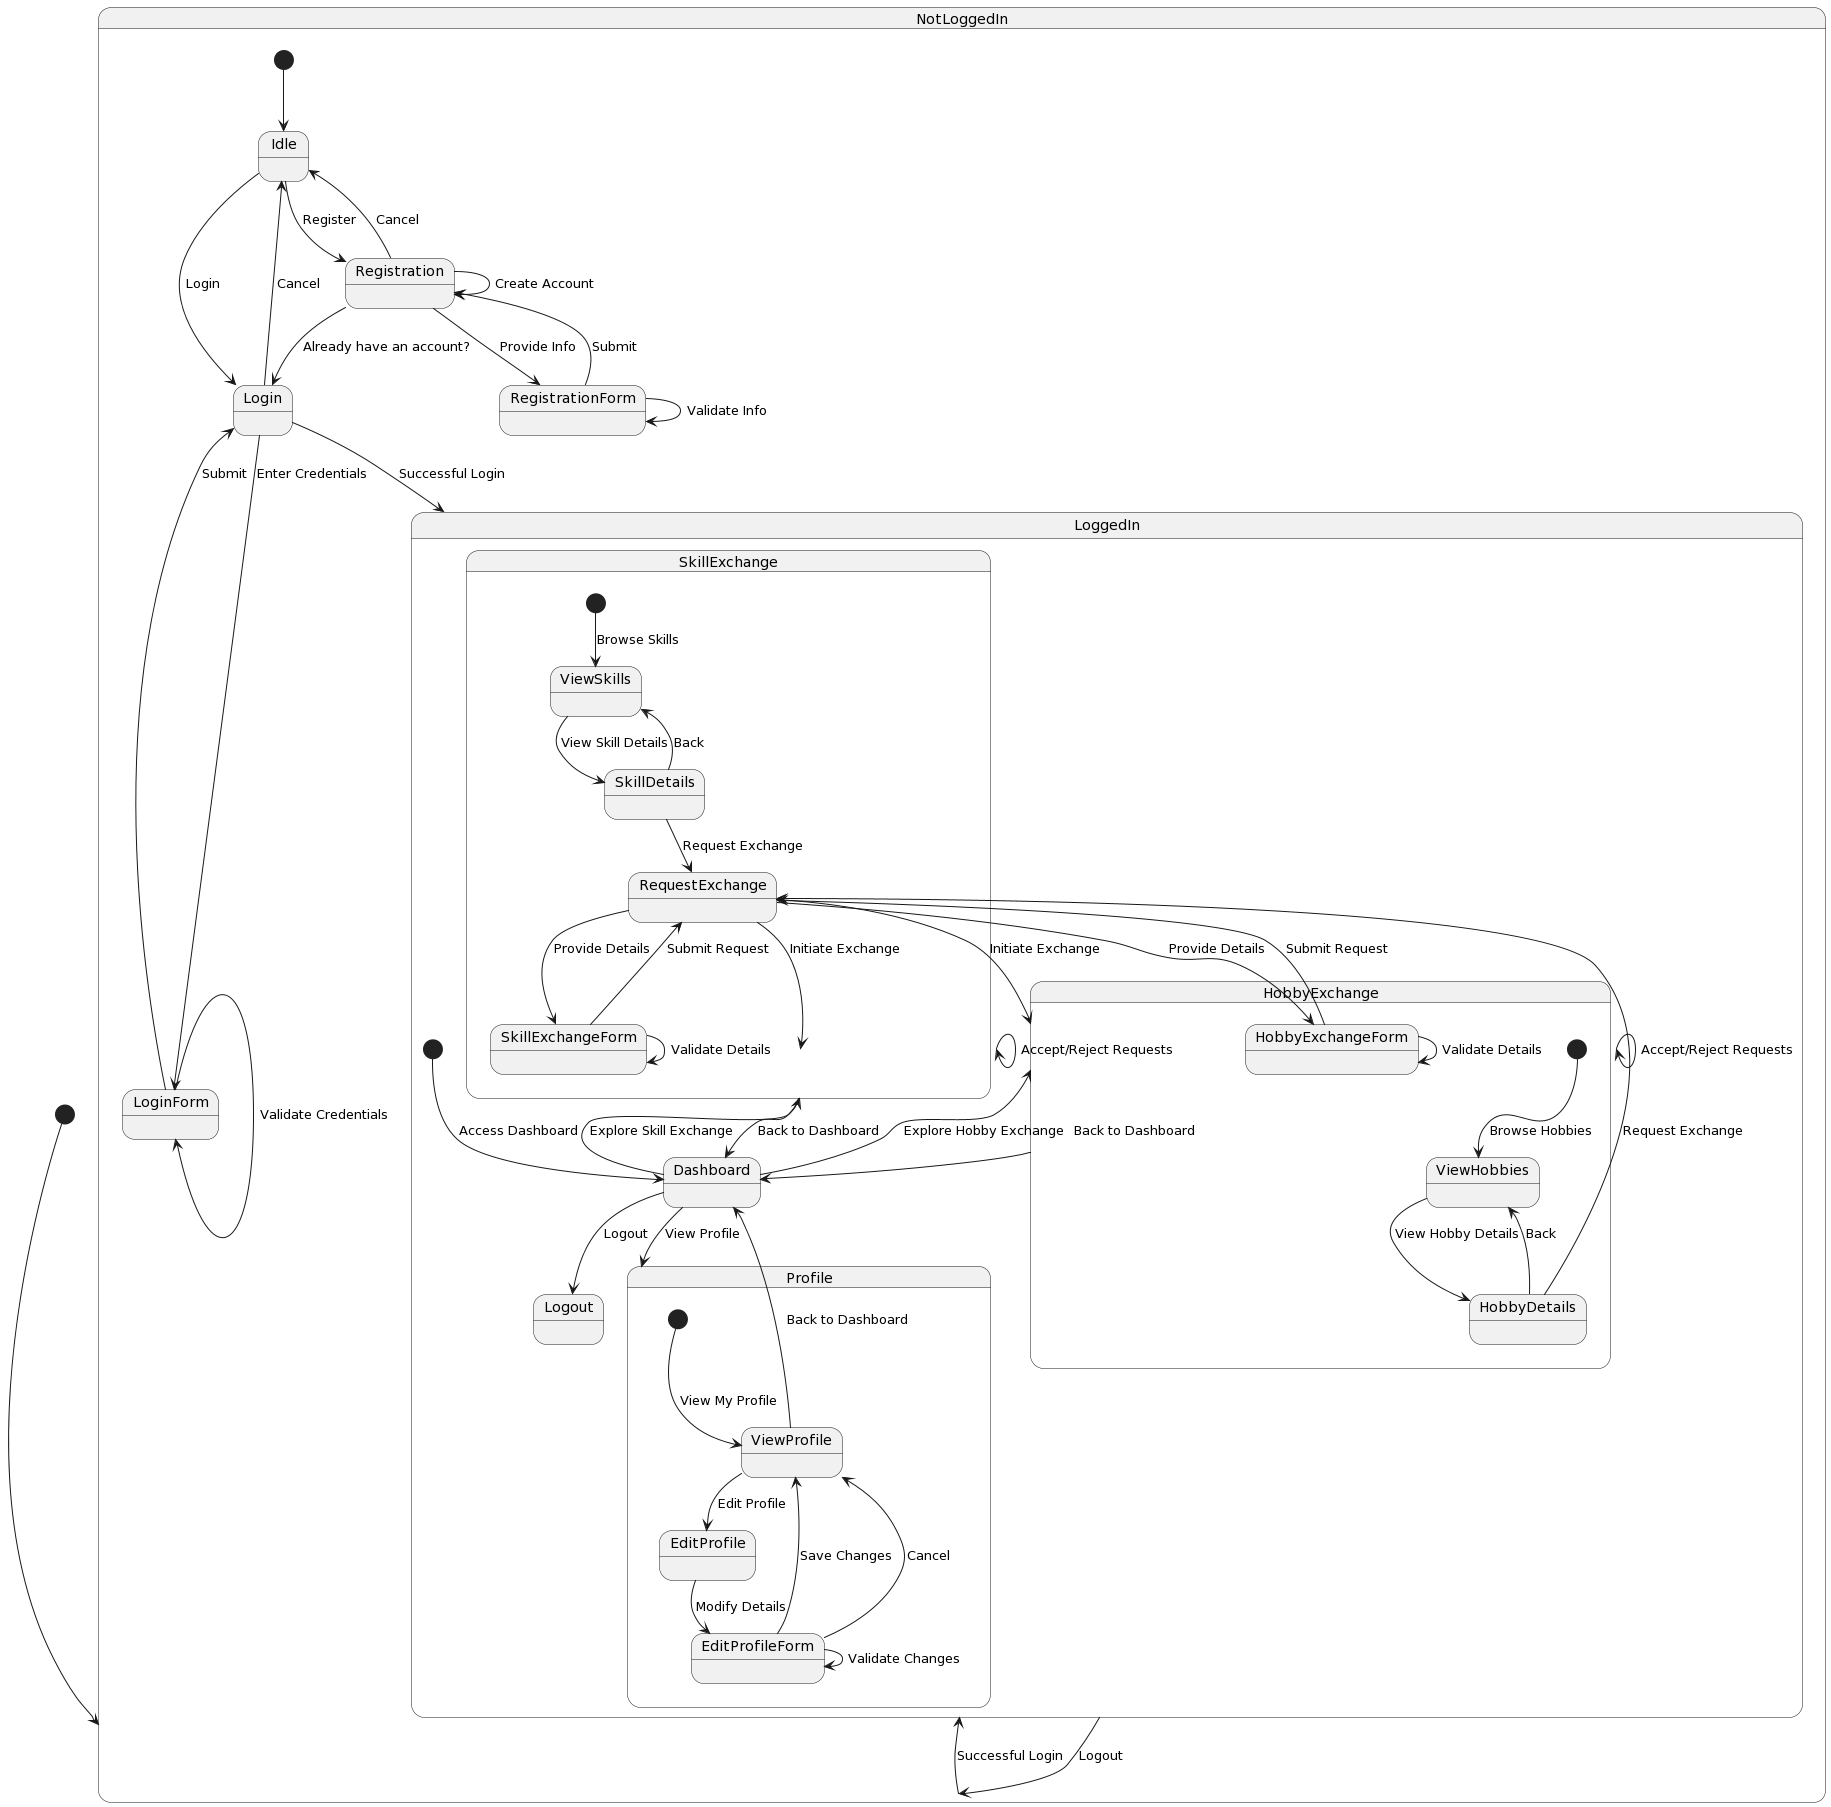

The diagram above was rendered by PlantUML. Its source (embedded in the PNG):
@startuml
[*] --> NotLoggedIn

state NotLoggedIn {
  [*] --> Idle
  Idle --> Registration : Register
  Idle --> Login : Login
  Registration --> RegistrationForm : Provide Info
  RegistrationForm --> RegistrationForm : Validate Info
  RegistrationForm --> Registration : Submit
  Registration --> Registration : Create Account
  Registration --> Idle : Cancel
  Registration --> Login : Already have an account?
  Login --> LoginForm : Enter Credentials
  LoginForm --> LoginForm : Validate Credentials
  LoginForm --> Login : Submit
  Login --> LoggedIn : Successful Login
  Login --> Idle : Cancel
}

state LoggedIn {
  [*] --> Dashboard : Access Dashboard
  Dashboard --> SkillExchange : Explore Skill Exchange
  Dashboard --> HobbyExchange : Explore Hobby Exchange
  Dashboard --> Profile : View Profile
  Dashboard --> Logout : Logout
}

state SkillExchange {
  [*] --> ViewSkills : Browse Skills
  ViewSkills --> SkillDetails : View Skill Details
  SkillDetails --> ViewSkills : Back
  SkillDetails --> RequestExchange : Request Exchange
  RequestExchange --> SkillExchangeForm : Provide Details
  SkillExchangeForm --> SkillExchangeForm : Validate Details
  SkillExchangeForm --> RequestExchange : Submit Request
  RequestExchange --> SkillExchange : Initiate Exchange
  SkillExchange --> SkillExchange : Accept/Reject Requests
  SkillExchange --> Dashboard : Back to Dashboard
}

state HobbyExchange {
  [*] --> ViewHobbies : Browse Hobbies
  ViewHobbies --> HobbyDetails : View Hobby Details
  HobbyDetails --> ViewHobbies : Back
  HobbyDetails --> RequestExchange : Request Exchange
  RequestExchange --> HobbyExchangeForm : Provide Details
  HobbyExchangeForm --> HobbyExchangeForm : Validate Details
  HobbyExchangeForm --> RequestExchange : Submit Request
  RequestExchange --> HobbyExchange : Initiate Exchange
  HobbyExchange --> HobbyExchange : Accept/Reject Requests
  HobbyExchange --> Dashboard : Back to Dashboard
}

state Profile {
  [*] --> ViewProfile : View My Profile
  ViewProfile --> EditProfile : Edit Profile
  EditProfile --> EditProfileForm : Modify Details
  EditProfileForm --> EditProfileForm : Validate Changes
  EditProfileForm --> ViewProfile : Save Changes
  EditProfileForm --> ViewProfile : Cancel
  ViewProfile --> Dashboard : Back to Dashboard
}

NotLoggedIn --> LoggedIn : Successful Login
LoggedIn --> NotLoggedIn : Logout
@enduml